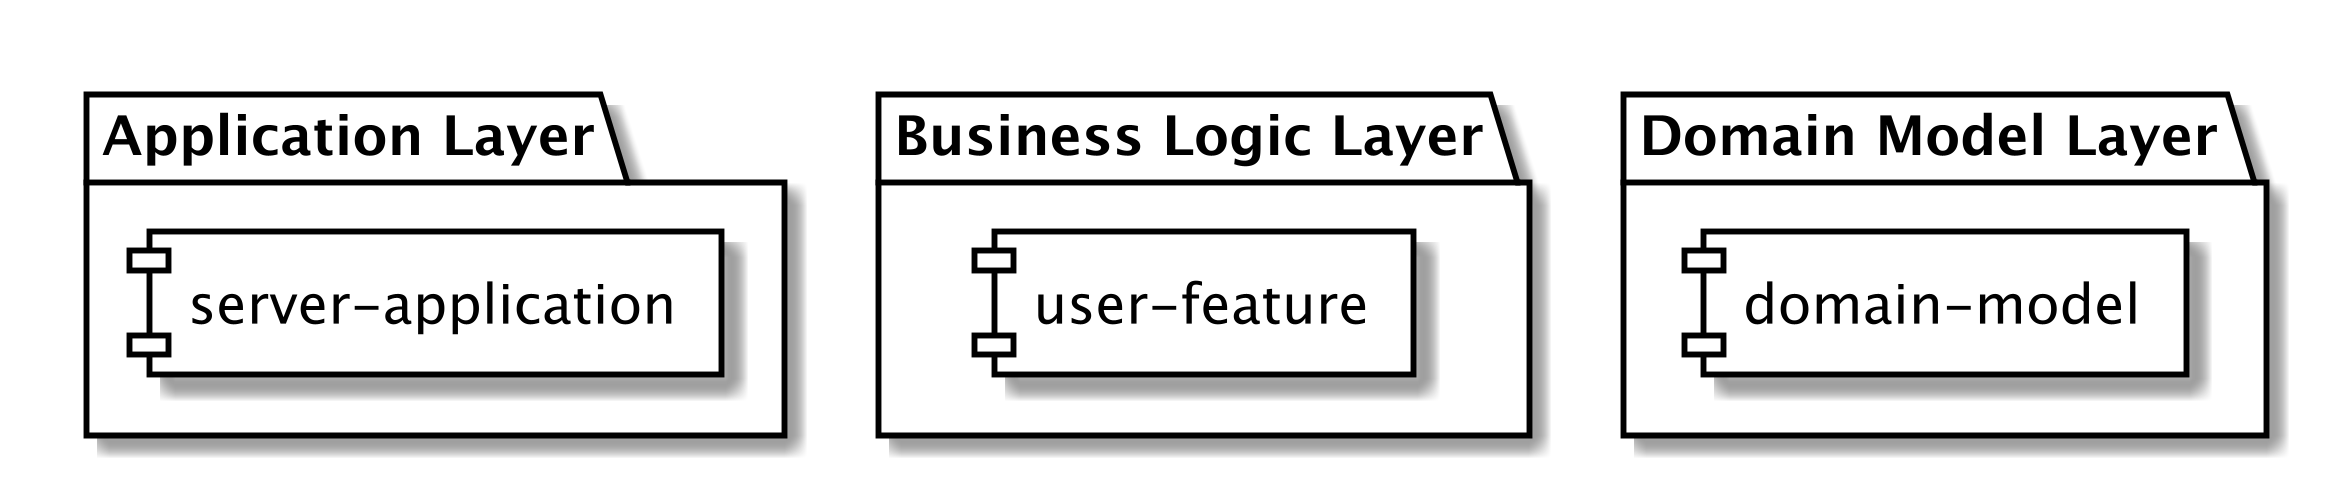

The diagram above was rendered by PlantUML. Its source (embedded in the PNG):
@startuml
scale 2400 width
skinparam monochrome true
skinparam component {
    BackgroundColor white
    BorderColor Black
	ArrowColor Black
}

package "Application Layer" {
  [server-application]
}

package "Business Logic Layer" {
  [user-feature]
}

package "Domain Model Layer" {
  [domain-model]
}
@enduml